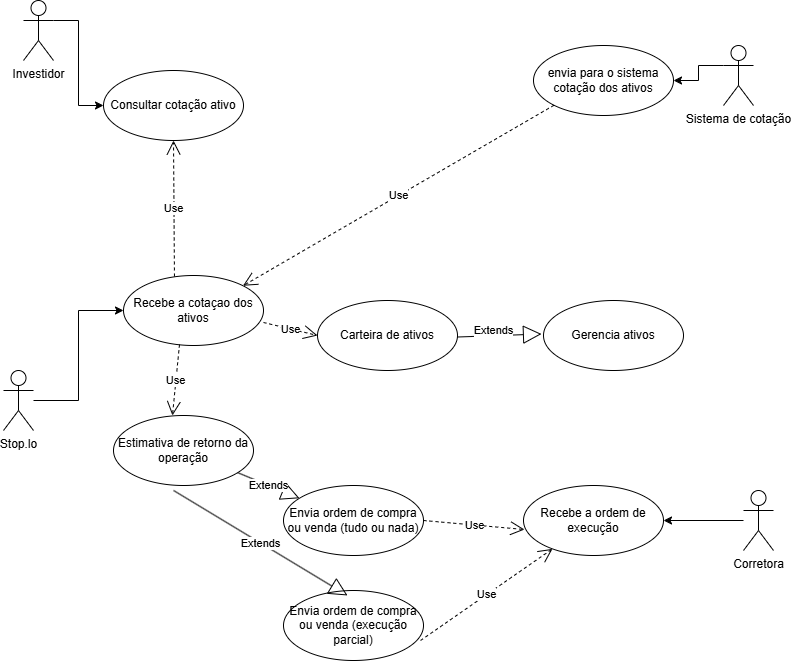

The diagram above was exported from draw.io. Its source (the exported page's mxGraphModel, read from the mxfile embedded in the PNG):
<mxGraphModel dx="1621" dy="853" grid="1" gridSize="10" guides="1" tooltips="1" connect="1" arrows="1" fold="1" page="1" pageScale="1" pageWidth="827" pageHeight="1169" math="0" shadow="0">
  <root>
    <mxCell id="0" />
    <mxCell id="1" parent="0" />
    <mxCell id="BxpuDr2-_L7hhYK12M2J-20" style="edgeStyle=orthogonalEdgeStyle;rounded=0;orthogonalLoop=1;jettySize=auto;html=1;exitX=1;exitY=0.3333333333333333;exitDx=0;exitDy=0;exitPerimeter=0;entryX=0;entryY=0.5;entryDx=0;entryDy=0;" parent="1" source="BxpuDr2-_L7hhYK12M2J-1" target="BxpuDr2-_L7hhYK12M2J-10" edge="1">
      <mxGeometry relative="1" as="geometry" />
    </mxCell>
    <mxCell id="BxpuDr2-_L7hhYK12M2J-1" value="Investidor" style="shape=umlActor;verticalLabelPosition=bottom;verticalAlign=top;html=1;" parent="1" vertex="1">
      <mxGeometry x="50" y="30" width="30" height="60" as="geometry" />
    </mxCell>
    <mxCell id="BxpuDr2-_L7hhYK12M2J-22" style="edgeStyle=orthogonalEdgeStyle;rounded=0;orthogonalLoop=1;jettySize=auto;html=1;exitX=0;exitY=0.3333333333333333;exitDx=0;exitDy=0;exitPerimeter=0;entryX=1;entryY=0.5;entryDx=0;entryDy=0;" parent="1" source="BxpuDr2-_L7hhYK12M2J-2" target="BxpuDr2-_L7hhYK12M2J-11" edge="1">
      <mxGeometry relative="1" as="geometry" />
    </mxCell>
    <mxCell id="BxpuDr2-_L7hhYK12M2J-2" value="Sistema de cotação" style="shape=umlActor;verticalLabelPosition=bottom;verticalAlign=top;html=1;" parent="1" vertex="1">
      <mxGeometry x="750" y="75" width="30" height="60" as="geometry" />
    </mxCell>
    <mxCell id="BxpuDr2-_L7hhYK12M2J-23" style="edgeStyle=orthogonalEdgeStyle;rounded=0;orthogonalLoop=1;jettySize=auto;html=1;" parent="1" source="BxpuDr2-_L7hhYK12M2J-7" target="BxpuDr2-_L7hhYK12M2J-12" edge="1">
      <mxGeometry relative="1" as="geometry" />
    </mxCell>
    <mxCell id="BxpuDr2-_L7hhYK12M2J-7" value="Corretora" style="shape=umlActor;verticalLabelPosition=bottom;verticalAlign=top;html=1;" parent="1" vertex="1">
      <mxGeometry x="770" y="520" width="30" height="60" as="geometry" />
    </mxCell>
    <mxCell id="BxpuDr2-_L7hhYK12M2J-10" value="Consultar cotação ativo" style="ellipse;whiteSpace=wrap;html=1;" parent="1" vertex="1">
      <mxGeometry x="130" y="100" width="140" height="70" as="geometry" />
    </mxCell>
    <mxCell id="BxpuDr2-_L7hhYK12M2J-11" value="envia para o sistema cotação dos ativos" style="ellipse;whiteSpace=wrap;html=1;" parent="1" vertex="1">
      <mxGeometry x="560" y="75" width="140" height="70" as="geometry" />
    </mxCell>
    <mxCell id="BxpuDr2-_L7hhYK12M2J-12" value="Recebe a ordem de execução" style="ellipse;whiteSpace=wrap;html=1;" parent="1" vertex="1">
      <mxGeometry x="550" y="515" width="140" height="70" as="geometry" />
    </mxCell>
    <mxCell id="BxpuDr2-_L7hhYK12M2J-26" style="edgeStyle=orthogonalEdgeStyle;rounded=0;orthogonalLoop=1;jettySize=auto;html=1;entryX=0;entryY=0.5;entryDx=0;entryDy=0;" parent="1" source="BxpuDr2-_L7hhYK12M2J-13" target="BxpuDr2-_L7hhYK12M2J-15" edge="1">
      <mxGeometry relative="1" as="geometry" />
    </mxCell>
    <mxCell id="BxpuDr2-_L7hhYK12M2J-13" value="Stop.lo" style="shape=umlActor;verticalLabelPosition=bottom;verticalAlign=top;html=1;" parent="1" vertex="1">
      <mxGeometry x="30" y="400" width="30" height="60" as="geometry" />
    </mxCell>
    <mxCell id="BxpuDr2-_L7hhYK12M2J-15" value="Recebe a cotaçao dos ativos" style="ellipse;whiteSpace=wrap;html=1;" parent="1" vertex="1">
      <mxGeometry x="150" y="305" width="140" height="70" as="geometry" />
    </mxCell>
    <mxCell id="BxpuDr2-_L7hhYK12M2J-16" value="Estimativa de retorno da operação" style="ellipse;whiteSpace=wrap;html=1;" parent="1" vertex="1">
      <mxGeometry x="140" y="445" width="140" height="70" as="geometry" />
    </mxCell>
    <mxCell id="BxpuDr2-_L7hhYK12M2J-17" value="Carteira de ativos" style="ellipse;whiteSpace=wrap;html=1;" parent="1" vertex="1">
      <mxGeometry x="344" y="330" width="140" height="70" as="geometry" />
    </mxCell>
    <mxCell id="BxpuDr2-_L7hhYK12M2J-18" value="Envia ordem de compra ou venda (tudo ou nada)" style="ellipse;whiteSpace=wrap;html=1;" parent="1" vertex="1">
      <mxGeometry x="310" y="515" width="140" height="70" as="geometry" />
    </mxCell>
    <mxCell id="BxpuDr2-_L7hhYK12M2J-19" value="Envia ordem de compra ou venda (execução parcial)" style="ellipse;whiteSpace=wrap;html=1;" parent="1" vertex="1">
      <mxGeometry x="310" y="620" width="140" height="70" as="geometry" />
    </mxCell>
    <mxCell id="BxpuDr2-_L7hhYK12M2J-24" value="Use" style="endArrow=open;endSize=12;dashed=1;html=1;rounded=0;exitX=0;exitY=1;exitDx=0;exitDy=0;entryX=1;entryY=0;entryDx=0;entryDy=0;" parent="1" source="BxpuDr2-_L7hhYK12M2J-11" target="BxpuDr2-_L7hhYK12M2J-15" edge="1">
      <mxGeometry width="160" relative="1" as="geometry">
        <mxPoint x="380" y="200" as="sourcePoint" />
        <mxPoint x="540" y="200" as="targetPoint" />
      </mxGeometry>
    </mxCell>
    <mxCell id="BxpuDr2-_L7hhYK12M2J-30" value="Use" style="endArrow=open;endSize=12;dashed=1;html=1;rounded=0;exitX=0.4;exitY=0.986;exitDx=0;exitDy=0;exitPerimeter=0;entryX=0.421;entryY=0;entryDx=0;entryDy=0;entryPerimeter=0;" parent="1" source="BxpuDr2-_L7hhYK12M2J-15" target="BxpuDr2-_L7hhYK12M2J-16" edge="1">
      <mxGeometry width="160" relative="1" as="geometry">
        <mxPoint x="180" y="410" as="sourcePoint" />
        <mxPoint x="340" y="410" as="targetPoint" />
      </mxGeometry>
    </mxCell>
    <mxCell id="BxpuDr2-_L7hhYK12M2J-31" value="Extends" style="endArrow=block;endSize=16;endFill=0;html=1;rounded=0;" parent="1" source="BxpuDr2-_L7hhYK12M2J-16" target="BxpuDr2-_L7hhYK12M2J-18" edge="1">
      <mxGeometry width="160" relative="1" as="geometry">
        <mxPoint x="270" y="530" as="sourcePoint" />
        <mxPoint x="430" y="530" as="targetPoint" />
      </mxGeometry>
    </mxCell>
    <mxCell id="BxpuDr2-_L7hhYK12M2J-32" value="Extends" style="endArrow=block;endSize=16;endFill=0;html=1;rounded=0;exitX=0.429;exitY=1.071;exitDx=0;exitDy=0;exitPerimeter=0;entryX=0.457;entryY=0.071;entryDx=0;entryDy=0;entryPerimeter=0;" parent="1" source="BxpuDr2-_L7hhYK12M2J-16" target="BxpuDr2-_L7hhYK12M2J-19" edge="1">
      <mxGeometry width="160" relative="1" as="geometry">
        <mxPoint x="180" y="560" as="sourcePoint" />
        <mxPoint x="340" y="560" as="targetPoint" />
      </mxGeometry>
    </mxCell>
    <mxCell id="BxpuDr2-_L7hhYK12M2J-33" value="Use" style="endArrow=open;endSize=12;dashed=1;html=1;rounded=0;exitX=0.364;exitY=0.014;exitDx=0;exitDy=0;exitPerimeter=0;entryX=0.5;entryY=1;entryDx=0;entryDy=0;" parent="1" source="BxpuDr2-_L7hhYK12M2J-15" target="BxpuDr2-_L7hhYK12M2J-10" edge="1">
      <mxGeometry width="160" relative="1" as="geometry">
        <mxPoint x="190" y="240" as="sourcePoint" />
        <mxPoint x="350" y="240" as="targetPoint" />
      </mxGeometry>
    </mxCell>
    <mxCell id="BxpuDr2-_L7hhYK12M2J-35" value="Use" style="endArrow=open;endSize=12;dashed=1;html=1;rounded=0;exitX=1;exitY=0.5;exitDx=0;exitDy=0;entryX=0.007;entryY=0.629;entryDx=0;entryDy=0;entryPerimeter=0;" parent="1" source="BxpuDr2-_L7hhYK12M2J-18" target="BxpuDr2-_L7hhYK12M2J-12" edge="1">
      <mxGeometry width="160" relative="1" as="geometry">
        <mxPoint x="450" y="610" as="sourcePoint" />
        <mxPoint x="610" y="610" as="targetPoint" />
      </mxGeometry>
    </mxCell>
    <mxCell id="BxpuDr2-_L7hhYK12M2J-36" value="Use" style="endArrow=open;endSize=12;dashed=1;html=1;rounded=0;exitX=0.979;exitY=0.714;exitDx=0;exitDy=0;exitPerimeter=0;" parent="1" source="BxpuDr2-_L7hhYK12M2J-19" target="BxpuDr2-_L7hhYK12M2J-12" edge="1">
      <mxGeometry width="160" relative="1" as="geometry">
        <mxPoint x="370" y="680" as="sourcePoint" />
        <mxPoint x="530" y="680" as="targetPoint" />
      </mxGeometry>
    </mxCell>
    <mxCell id="JcNBovf4UQCOMahhiRlZ-1" value="Extends" style="endArrow=block;endSize=16;endFill=0;html=1;rounded=0;exitX=0.786;exitY=0.943;exitDx=0;exitDy=0;exitPerimeter=0;" edge="1" parent="1">
      <mxGeometry x="-0.1384" y="5" width="160" relative="1" as="geometry">
        <mxPoint x="484" y="366.5" as="sourcePoint" />
        <mxPoint x="568" y="363.5" as="targetPoint" />
        <mxPoint as="offset" />
      </mxGeometry>
    </mxCell>
    <mxCell id="JcNBovf4UQCOMahhiRlZ-2" value="Gerencia ativos" style="ellipse;whiteSpace=wrap;html=1;" vertex="1" parent="1">
      <mxGeometry x="570" y="330" width="140" height="70" as="geometry" />
    </mxCell>
    <mxCell id="JcNBovf4UQCOMahhiRlZ-3" value="Use" style="endArrow=open;endSize=12;dashed=1;html=1;rounded=0;exitX=0.979;exitY=0.714;exitDx=0;exitDy=0;exitPerimeter=0;entryX=0;entryY=0.5;entryDx=0;entryDy=0;" edge="1" parent="1" target="BxpuDr2-_L7hhYK12M2J-17">
      <mxGeometry width="160" relative="1" as="geometry">
        <mxPoint x="290" y="352" as="sourcePoint" />
        <mxPoint x="422" y="260" as="targetPoint" />
      </mxGeometry>
    </mxCell>
  </root>
</mxGraphModel>